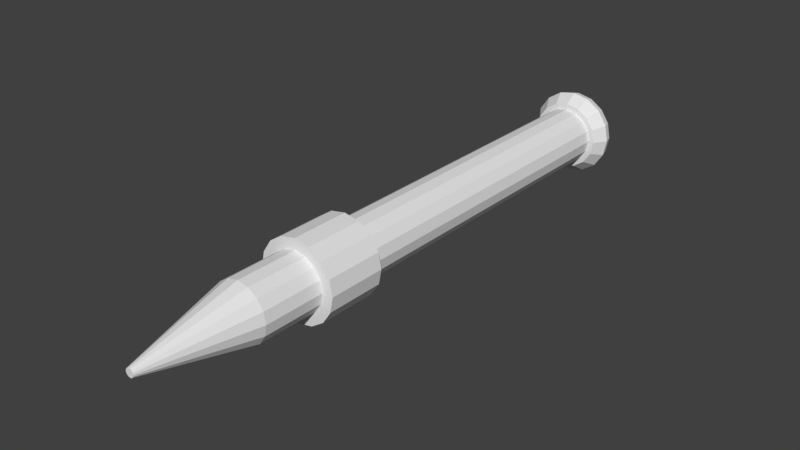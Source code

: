 # Source: titration_dropper_UP.blend  (saved by Blender 3.1.7; exported with 4.5.12 LTS)
import bpy
from mathutils import Matrix  # noqa: F401  (used for matrix-valued properties, if any)

bpy.ops.wm.read_factory_settings(use_empty=True)
scene = bpy.context.scene
scene.name = 'Scene'

# ---- collections
col_collection_1 = bpy.data.collections.new('Collection 1'); scene.collection.children.link(col_collection_1)

# ---- world
world_world = bpy.data.worlds.new('World'); scene.world = world_world
world_world.color = (0.05088, 0.05088, 0.05088)
world_world.use_sun_shadow = False
world_world.sun_shadow_jitter_overblur = 0.0
world_world.cycles.sampling_method = 'MANUAL'

# ---- meshes
me_torus_001 = bpy.data.meshes.new('Torus.001')
me_torus_001.from_pydata([(1.532, 9.235, -3.227e-07), (1.442, 9.56, -3.369e-07), (1.226, 9.694, -3.427e-07), (1.009, 9.56, -3.369e-07), (0.75, 9.035, -3.095e-07), (0.8232, 8.77, -2.979e-07), (1.226, 8.775, -3.026e-07), (1.416, 9.235, -0.5863), (1.333, 9.56, -0.552), (1.132, 9.694, -0.4691), (0.9322, 9.56, -0.3861), (0.6929, 9.035, -0.287), (0.7606, 8.77, -0.315), (1.132, 8.775, -0.4691), (1.083, 9.235, -1.083), (1.02, 9.56, -1.02), (0.8667, 9.694, -0.8667), (0.7135, 9.56, -0.7135), (0.5303, 9.035, -0.5303), (0.5821, 8.77, -0.5821), (0.8667, 8.775, -0.8667), (0.5863, 9.235, -1.416), (0.552, 9.56, -1.333), (0.4691, 9.694, -1.132), (0.3861, 9.56, -0.9322), (0.287, 9.035, -0.6929), (0.315, 8.77, -0.7606), (0.4691, 8.775, -1.132), (1.775e-06, 9.235, -1.532), (1.768e-06, 9.56, -1.442), (1.752e-06, 9.694, -1.226), (1.736e-06, 9.56, -1.009), (1.717e-06, 9.035, -0.75), (1.723e-06, 8.77, -0.8232), (1.752e-06, 8.775, -1.226), (-0.5863, 9.235, -1.416), (-0.552, 9.56, -1.333), (-0.4691, 9.694, -1.132), (-0.3861, 9.56, -0.9322), (-0.287, 9.035, -0.6929), (-0.315, 8.77, -0.7606), (-0.4691, 8.775, -1.132), (-1.083, 9.235, -1.083), (-1.02, 9.56, -1.02), (-0.8667, 9.694, -0.8667), (-0.7135, 9.56, -0.7135), (-0.5303, 9.035, -0.5303), (-0.5821, 8.77, -0.5821), (-0.8667, 8.775, -0.8667), (-1.416, 9.235, -0.5863), (-1.333, 9.56, -0.552), (-1.132, 9.694, -0.4691), (-0.9322, 9.56, -0.3861), (-0.6929, 9.035, -0.287), (-0.7606, 8.77, -0.315), (-1.132, 8.775, -0.4691), (-1.532, 9.235, -4.566e-07), (-1.442, 9.56, -4.63e-07), (-1.226, 9.694, -4.499e-07), (-1.009, 9.56, -4.251e-07), (-0.75, 9.035, -3.751e-07), (-0.8232, 8.77, -3.699e-07), (-1.226, 8.775, -4.097e-07), (-1.416, 9.235, 0.5863), (-1.333, 9.56, 0.552), (-1.132, 9.694, 0.4691), (-0.9322, 9.56, 0.3861), (-0.6929, 9.035, 0.287), (-0.7606, 8.77, 0.315), (-1.132, 8.775, 0.4691), (-1.083, 9.235, 1.083), (-1.02, 9.56, 1.02), (-0.8667, 9.694, 0.8667), (-0.7135, 9.56, 0.7135), (-0.5303, 9.035, 0.5303), (-0.5821, 8.77, 0.5821), (-0.8667, 8.775, 0.8667), (-0.5863, 9.235, 1.416), (-0.552, 9.56, 1.333), (-0.4691, 9.694, 1.132), (-0.3861, 9.56, 0.9322), (-0.287, 9.035, 0.6929), (-0.315, 8.77, 0.7606), (-0.4691, 8.775, 1.132), (1.775e-06, 9.235, 1.532), (1.768e-06, 9.56, 1.442), (1.752e-06, 9.694, 1.226), (1.736e-06, 9.56, 1.009), (1.717e-06, 9.035, 0.75), (1.723e-06, 8.77, 0.8232), (1.752e-06, 8.775, 1.226), (0.5863, 9.235, 1.416), (0.552, 9.56, 1.333), (0.4691, 9.694, 1.132), (0.3861, 9.56, 0.9322), (0.287, 9.035, 0.6929), (0.315, 8.77, 0.7606), (0.4691, 8.775, 1.132), (1.083, 9.235, 1.083), (1.02, 9.56, 1.02), (0.8667, 9.694, 0.8667), (0.7135, 9.56, 0.7135), (0.5303, 9.035, 0.5303), (0.5821, 8.77, 0.5821), (0.8667, 8.775, 0.8667), (1.416, 9.235, 0.5863), (1.333, 9.56, 0.552), (1.132, 9.694, 0.4691), (0.9322, 9.56, 0.3861), (0.6929, 9.035, 0.287), (0.7606, 8.77, 0.315), (1.132, 8.775, 0.4691), (1.614e-06, 8.994, -0.7694), (0.2944, 8.994, -0.7108), (0.7234, -7.719, -0.7234), (0.5441, 8.994, -0.5441), (0.9452, -7.719, -0.3915), (0.7108, 8.994, -0.2944), (1.023, -7.719, 4.675e-07), (0.7694, 8.994, -2.611e-07), (0.9452, -7.719, 0.3915), (0.7108, 8.994, 0.2944), (0.5441, 8.994, 0.5441), (0.3915, -7.719, 0.9452), (0.2944, 8.994, 0.7108), (1.815e-06, -7.719, 1.023), (1.774e-06, 8.994, 0.7694), (-0.3915, -7.719, 0.9452), (-0.2944, 8.994, 0.7108), (-0.5441, 8.994, 0.5441), (-0.7108, 8.994, 0.2944), (-1.023, -7.719, 4.106e-07), (-0.7694, 8.994, -3.026e-07), (-0.9452, -7.719, -0.3915), (-0.7108, 8.994, -0.2944), (-0.7234, -7.719, -0.7234), (-0.5441, 8.994, -0.5441), (-0.3915, -7.719, -0.9452), (-0.2944, 8.994, -0.7108), (0.3915, 8.994, -0.9452), (1.66e-06, 8.994, -1.023), (0.7234, 8.994, -0.7234), (0.9452, 8.994, -0.3915), (1.023, 8.994, -2.63e-07), (0.9452, 8.994, 0.3915), (0.7234, 8.994, 0.7234), (0.3915, 8.994, 0.9452), (1.815e-06, 8.994, 1.023), (-0.3915, 8.994, 0.9452), (-0.7234, 8.994, 0.7234), (-0.9452, 8.994, 0.3915), (-1.023, 8.994, -3.199e-07), (-0.9452, 8.994, -0.3915), (-0.7234, 8.994, -0.7234), (-0.3915, 8.994, -0.9452), (0.2944, -7.719, -0.7108), (5.088e-06, -7.719, -0.7694), (0.5441, -7.719, -0.5441), (0.7109, -7.719, -0.2944), (0.7694, -7.719, 4.695e-07), (0.7109, -7.719, 0.2944), (0.5441, -7.719, 0.5441), (0.2944, -7.719, 0.7108), (5.248e-06, -7.719, 0.7694), (-0.2944, -7.719, 0.7108), (-0.5441, -7.719, 0.5441), (-0.7108, -7.719, 0.2944), (-0.7694, -7.719, 4.28e-07), (-0.7108, -7.719, -0.2944), (-0.5441, -7.719, -0.5441), (-0.2944, -7.719, -0.7108), (1.66e-06, -7.719, -1.023), (0.3915, -7.719, -0.9452), (0.7234, -7.719, 0.7234), (-0.7234, -7.719, 0.7234), (-0.9452, -7.719, 0.3915), (0.05645, -11.47, -0.1363), (5.179e-06, -11.47, -0.1475), (0.1043, -11.47, -0.1043), (0.1363, -11.47, -0.05645), (0.1475, -11.47, 5.925e-07), (0.1363, -11.47, 0.05645), (0.1043, -11.47, 0.1043), (0.05645, -11.47, 0.1363), (5.21e-06, -11.47, 0.1475), (-0.05644, -11.47, 0.1363), (-0.1043, -11.47, 0.1043), (-0.1363, -11.47, 0.05645), (-0.1475, -11.47, 5.845e-07), (-0.1363, -11.47, -0.05645), (-0.1043, -11.47, -0.1043), (-0.05644, -11.47, -0.1363), (0.7234, -3.426, -0.7234), (0.7234, -5.523, -0.7234), (0.9452, -3.426, -0.3915), (0.9452, -5.523, -0.3915), (1.023, -3.426, 2.799e-07), (1.023, -5.523, 3.716e-07), (0.9452, -3.426, 0.3915), (0.9452, -5.523, 0.3915), (0.3915, -3.426, 0.9452), (0.3915, -5.523, 0.9452), (1.815e-06, -3.426, 1.023), (1.815e-06, -5.523, 1.023), (-0.3915, -3.426, 0.9452), (-0.3915, -5.523, 0.9452), (-1.023, -3.426, 2.23e-07), (-1.023, -5.523, 3.146e-07), (-0.9452, -3.426, -0.3915), (-0.9452, -5.523, -0.3915), (-0.7234, -3.426, -0.7234), (-0.7234, -5.523, -0.7234), (-0.3915, -3.426, -0.9452), (-0.3915, -5.523, -0.9452), (1.66e-06, -5.523, -1.023), (1.66e-06, -3.426, -1.023), (0.3915, -3.426, -0.9452), (0.3915, -5.523, -0.9452), (0.7234, -3.426, 0.7234), (0.7234, -5.523, 0.7234), (-0.7234, -3.426, 0.7234), (-0.7234, -5.523, 0.7234), (-0.9452, -3.426, 0.3915), (-0.9452, -5.523, 0.3915), (0.9969, -3.426, -0.9969), (0.9969, -5.523, -0.9969), (1.303, -3.426, -0.5395), (1.303, -5.523, -0.5395), (1.41, -3.426, 3.03e-07), (1.41, -5.523, 3.946e-07), (1.303, -3.426, 0.5395), (1.303, -5.523, 0.5395), (0.5395, -3.426, 1.303), (0.5395, -5.523, 1.303), (1.827e-06, -3.426, 1.41), (1.827e-06, -5.523, 1.41), (-0.5395, -3.426, 1.303), (-0.5395, -5.523, 1.303), (-1.41, -3.426, 2.245e-07), (-1.41, -5.523, 3.162e-07), (-1.303, -3.426, -0.5395), (-1.303, -5.523, -0.5395), (-0.9969, -3.426, -0.9969), (-0.9969, -5.523, -0.9969), (-0.5395, -3.426, -1.303), (-0.5395, -5.523, -1.303), (1.614e-06, -5.523, -1.41), (1.614e-06, -3.426, -1.41), (0.5395, -3.426, -1.303), (0.5395, -5.523, -1.303), (0.9969, -3.426, 0.9969), (0.9969, -5.523, 0.9969), (-0.9969, -3.426, 0.9969), (-0.9969, -5.523, 0.9969), (-1.303, -3.426, 0.5395), (-1.303, -5.523, 0.5395), (1.66e-06, 8.994, -1.023), (0.7234, 8.994, -0.7234), (0.9452, 8.994, -0.3915), (1.023, 8.994, -2.63e-07), (0.9452, 8.994, 0.3915), (0.3915, 8.994, 0.9452), (1.815e-06, 8.994, 1.023), (-0.3915, 8.994, 0.9452), (-1.023, 8.994, -3.199e-07), (-0.9452, 8.994, -0.3915), (-0.7234, 8.994, -0.7234), (-0.3915, 8.994, -0.9452), (0.3915, 8.994, -0.9452), (0.7234, 8.994, 0.7234), (-0.7234, 8.994, 0.7234), (-0.9452, 8.994, 0.3915), (0.9969, -3.426, -0.9969), (1.303, -3.426, -0.5395), (1.41, -3.426, 3.03e-07), (1.303, -3.426, 0.5395), (0.5395, -3.426, 1.303), (1.827e-06, -3.426, 1.41), (-0.5395, -3.426, 1.303), (-1.41, -3.426, 2.245e-07), (-1.303, -3.426, -0.5395), (-0.9969, -3.426, -0.9969), (-0.5395, -3.426, -1.303), (1.614e-06, -3.426, -1.41), (0.5395, -3.426, -1.303), (0.9969, -3.426, 0.9969), (-0.9969, -3.426, 0.9969), (-1.303, -3.426, 0.5395), (0.9969, -5.523, -0.9969), (1.303, -5.523, -0.5395), (1.41, -5.523, 3.946e-07), (1.303, -5.523, 0.5395), (0.5395, -5.523, 1.303), (1.827e-06, -5.523, 1.41), (-0.5395, -5.523, 1.303), (-1.41, -5.523, 3.162e-07), (-1.303, -5.523, -0.5395), (-0.9969, -5.523, -0.9969), (-0.5395, -5.523, -1.303), (0.5395, -5.523, -1.303), (0.9969, -5.523, 0.9969), (-0.9969, -5.523, 0.9969), (-1.303, -5.523, 0.5395), (1.614e-06, -5.523, -1.41)], [], [(0, 7, 8, 1), (1, 8, 9, 2), (2, 9, 10, 3), (3, 10, 11, 4), (4, 11, 12, 5), (5, 12, 13, 6), (49, 42, 48, 55), (7, 14, 15, 8), (8, 15, 16, 9), (9, 16, 17, 10), (10, 17, 18, 11), (11, 18, 19, 12), (12, 19, 20, 13), (35, 28, 34, 41), (14, 21, 22, 15), (15, 22, 23, 16), (16, 23, 24, 17), (17, 24, 25, 18), (18, 25, 26, 19), (19, 26, 27, 20), (63, 56, 62, 69), (21, 28, 29, 22), (22, 29, 30, 23), (23, 30, 31, 24), (24, 31, 32, 25), (25, 32, 33, 26), (26, 33, 34, 27), (70, 63, 69, 76), (28, 35, 36, 29), (29, 36, 37, 30), (30, 37, 38, 31), (31, 38, 39, 32), (32, 39, 40, 33), (33, 40, 41, 34), (7, 0, 6, 13), (35, 42, 43, 36), (36, 43, 44, 37), (37, 44, 45, 38), (38, 45, 46, 39), (39, 46, 47, 40), (40, 47, 48, 41), (42, 49, 50, 43), (43, 50, 51, 44), (44, 51, 52, 45), (45, 52, 53, 46), (46, 53, 54, 47), (47, 54, 55, 48), (56, 49, 55, 62), (49, 56, 57, 50), (50, 57, 58, 51), (51, 58, 59, 52), (52, 59, 60, 53), (53, 60, 61, 54), (54, 61, 62, 55), (91, 84, 90, 97), (56, 63, 64, 57), (57, 64, 65, 58), (58, 65, 66, 59), (59, 66, 67, 60), (60, 67, 68, 61), (61, 68, 69, 62), (42, 35, 41, 48), (63, 70, 71, 64), (64, 71, 72, 65), (65, 72, 73, 66), (66, 73, 74, 67), (67, 74, 75, 68), (68, 75, 76, 69), (104, 98, 91, 97), (70, 77, 78, 71), (71, 78, 79, 72), (72, 79, 80, 73), (73, 80, 81, 74), (74, 81, 82, 75), (75, 82, 83, 76), (90, 84, 77, 83), (77, 84, 85, 78), (78, 85, 86, 79), (79, 86, 87, 80), (80, 87, 88, 81), (81, 88, 89, 82), (82, 89, 90, 83), (105, 98, 104, 111), (84, 91, 92, 85), (85, 92, 93, 86), (86, 93, 94, 87), (87, 94, 95, 88), (88, 95, 96, 89), (89, 96, 97, 90), (0, 105, 111, 6), (91, 98, 99, 92), (92, 99, 100, 93), (93, 100, 101, 94), (94, 101, 102, 95), (95, 102, 103, 96), (96, 103, 104, 97), (77, 70, 76, 83), (98, 105, 106, 99), (99, 106, 107, 100), (100, 107, 108, 101), (101, 108, 109, 102), (102, 109, 110, 103), (103, 110, 111, 104), (21, 14, 20, 27), (105, 0, 1, 106), (106, 1, 2, 107), (107, 2, 3, 108), (108, 3, 4, 109), (109, 4, 5, 110), (110, 5, 6, 111), (28, 21, 27, 34), (256, 140, 139, 268), (268, 139, 141, 257), (257, 141, 142, 258), (258, 142, 143, 259), (259, 143, 144, 260), (260, 144, 145, 269), (269, 145, 146, 261), (261, 146, 147, 262), (262, 147, 148, 263), (263, 148, 149, 270), (270, 149, 150, 271), (271, 150, 151, 264), (264, 151, 152, 265), (265, 152, 153, 266), (132, 130, 166, 167), (266, 153, 154, 267), (267, 154, 140, 256), (112, 113, 139, 140), (113, 115, 141, 139), (115, 117, 142, 141), (117, 119, 143, 142), (119, 121, 144, 143), (121, 122, 145, 144), (122, 124, 146, 145), (124, 126, 147, 146), (126, 128, 148, 147), (128, 129, 149, 148), (129, 130, 150, 149), (130, 132, 151, 150), (132, 134, 152, 151), (134, 136, 153, 152), (136, 138, 154, 153), (138, 112, 140, 154), (121, 119, 159, 160), (134, 132, 167, 168), (122, 121, 160, 161), (136, 134, 168, 169), (124, 122, 161, 162), (138, 136, 169, 170), (126, 124, 162, 163), (113, 112, 156, 155), (112, 138, 170, 156), (128, 126, 163, 164), (115, 113, 155, 157), (129, 128, 164, 165), (117, 115, 157, 158), (130, 129, 165, 166), (119, 117, 158, 159), (160, 159, 180, 181), (159, 158, 179, 180), (158, 157, 178, 179), (156, 170, 191, 177), (157, 155, 176, 178), (170, 169, 190, 191), (155, 156, 177, 176), (169, 168, 189, 190), (168, 167, 188, 189), (116, 118, 180, 179), (118, 120, 181, 180), (114, 116, 179, 178), (172, 114, 178, 176), (120, 173, 182, 181), (173, 123, 183, 182), (123, 125, 184, 183), (125, 127, 185, 184), (127, 174, 186, 185), (174, 175, 187, 186), (175, 131, 188, 187), (131, 133, 189, 188), (133, 135, 190, 189), (135, 137, 191, 190), (137, 171, 177, 191), (171, 172, 176, 177), (161, 160, 181, 182), (162, 161, 182, 183), (163, 162, 183, 184), (164, 163, 184, 185), (165, 164, 185, 186), (166, 165, 186, 187), (167, 166, 187, 188), (177, 176, 178, 179, 180, 181, 182, 183, 184, 185, 186, 187, 188, 189, 190, 191), (213, 245, 246, 214), (137, 213, 214, 171), (211, 209, 241, 243), (135, 211, 213, 137), (200, 202, 234, 232), (133, 209, 211, 135), (217, 214, 246, 249), (131, 207, 209, 133), (210, 212, 244, 242), (175, 223, 207, 131), (203, 201, 233, 235), (174, 221, 223, 175), (216, 192, 224, 248), (127, 205, 221, 174), (243, 245, 213, 211), (125, 203, 205, 127), (204, 236, 234, 202), (123, 201, 203, 125), (249, 225, 193, 217), (173, 219, 201, 123), (235, 237, 205, 203), (120, 199, 219, 173), (194, 226, 224, 192), (118, 197, 199, 120), (220, 252, 236, 204), (116, 195, 197, 118), (193, 225, 227, 195), (114, 193, 195, 116), (205, 237, 253, 221), (172, 217, 193, 114), (196, 228, 226, 194), (171, 214, 217, 172), (222, 254, 252, 220), (197, 229, 231, 199), (223, 255, 239, 207), (218, 250, 230, 198), (208, 240, 238, 206), (219, 199, 231, 251), (14, 7, 13, 20), (209, 207, 239, 241), (218, 200, 232, 250), (247, 244, 212, 215), (208, 210, 242, 240), (201, 219, 251, 233), (215, 216, 248, 247), (206, 238, 254, 222), (198, 230, 228, 196), (221, 253, 255, 223), (195, 227, 229, 197), (282, 244, 247, 283), (281, 242, 244, 282), (280, 240, 242, 281), (279, 238, 240, 280), (287, 254, 238, 279), (286, 252, 254, 287), (278, 236, 252, 286), (277, 234, 236, 278), (276, 232, 234, 277), (285, 250, 232, 276), (275, 230, 250, 285), (274, 228, 230, 275), (273, 226, 228, 274), (272, 224, 226, 273), (284, 248, 224, 272), (283, 247, 248, 284), (212, 267, 256, 215), (210, 266, 267, 212), (208, 265, 266, 210), (206, 264, 265, 208), (222, 271, 264, 206), (220, 270, 271, 222), (204, 263, 270, 220), (202, 262, 263, 204), (200, 261, 262, 202), (218, 269, 261, 200), (198, 260, 269, 218), (196, 259, 260, 198), (194, 258, 259, 196), (192, 257, 258, 194), (216, 268, 257, 192), (215, 256, 268, 216), (303, 283, 284, 299), (299, 284, 272, 288), (288, 272, 273, 289), (289, 273, 274, 290), (290, 274, 275, 291), (291, 275, 285, 300), (300, 285, 276, 292), (292, 276, 277, 293), (293, 277, 278, 294), (294, 278, 286, 301), (301, 286, 287, 302), (302, 287, 279, 295), (295, 279, 280, 296), (296, 280, 281, 297), (297, 281, 282, 298), (298, 282, 283, 303), (245, 298, 303, 246), (243, 297, 298, 245), (241, 296, 297, 243), (239, 295, 296, 241), (255, 302, 295, 239), (253, 301, 302, 255), (237, 294, 301, 253), (235, 293, 294, 237), (233, 292, 293, 235), (251, 300, 292, 233), (231, 291, 300, 251), (229, 290, 291, 231), (227, 289, 290, 229), (225, 288, 289, 227), (249, 299, 288, 225), (246, 303, 299, 249)])
me_torus_001.use_remesh_preserve_volume = False
me_torus_001.use_remesh_preserve_attributes = False
me_torus_001.use_mirror_vertex_groups = False
me_torus_001.update()

# ---- objects
ob_torus_001 = bpy.data.objects.new('Torus.001', me_torus_001)

# ---- transforms, parenting, visibility, modifiers, constraints
ob_torus_001.location = (0.0, 0.0, 0.0)
ob_torus_001.up_axis = 'Y'
ob_torus_001.lineart.crease_threshold = 0.0

# ---- collection membership
col_collection_1.objects.link(ob_torus_001)

# ---- scene / render settings (as saved in the file)
scene.frame_start = 1; scene.frame_end = 250; scene.frame_set(1)
scene.render.engine = 'BLENDER_EEVEE_NEXT'
scene.render.resolution_percentage = 50
scene.render.dither_intensity = 0.0
scene.cycles.use_denoising = False
scene.cycles.samples = 128
scene.cycles.sampling_pattern = 'TABULATED_SOBOL'
scene.cycles.use_adaptive_sampling = False
scene.cycles.use_light_tree = False
scene.cycles.blur_glossy = 0.0
scene.cycles.sample_clamp_indirect = 0.0
scene.view_settings.view_transform = 'Standard'
bpy.context.view_layer.update()

# ---- added for rendering (the .blend has no active camera and no usable light): camera, sun
cam_auto = bpy.data.cameras.new('AutoCamera')
cam_auto.lens = 50.0
cam_auto.sensor_width = 36.0
cam_auto.clip_end = 1000.0
ob_auto_camera = bpy.data.objects.new('AutoCamera', cam_auto)
scene.collection.objects.link(ob_auto_camera)
ob_auto_camera.location = (19.9842, -24.8669, 15.9874)
ob_auto_camera.rotation_euler = (1.09748, -7.21219e-08, 0.694738)
scene.camera = ob_auto_camera
light_auto_sun = bpy.data.lights.new('AutoSun', 'SUN')
light_auto_sun.energy = 3.0
light_auto_sun.angle = 0.0523599
ob_auto_sun = bpy.data.objects.new('AutoSun', light_auto_sun)
scene.collection.objects.link(ob_auto_sun)
ob_auto_sun.rotation_euler = (0.872665, 0.174533, 0.523599)
bpy.context.view_layer.update()
